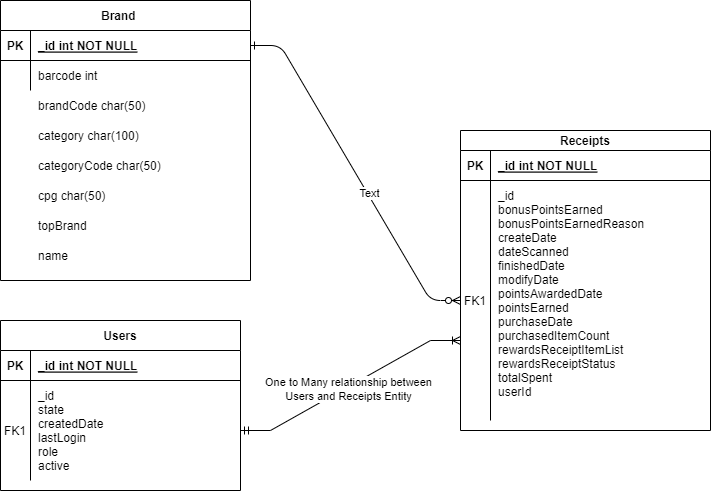

The diagram above was exported from draw.io. Its source (the exported page's mxGraphModel, read from the mxfile embedded in the PNG):
<mxGraphModel dx="1290" dy="566" grid="1" gridSize="10" guides="1" tooltips="1" connect="1" arrows="1" fold="1" page="1" pageScale="1" pageWidth="850" pageHeight="1100" math="0" shadow="0" extFonts="Permanent Marker^https://fonts.googleapis.com/css?family=Permanent+Marker">
  <root>
    <mxCell id="0" />
    <mxCell id="1" parent="0" />
    <mxCell id="C-vyLk0tnHw3VtMMgP7b-1" value="" style="edgeStyle=entityRelationEdgeStyle;endArrow=ERzeroToMany;startArrow=ERone;endFill=1;startFill=0;" parent="1" source="C-vyLk0tnHw3VtMMgP7b-24" target="C-vyLk0tnHw3VtMMgP7b-6" edge="1">
      <mxGeometry width="100" height="100" relative="1" as="geometry">
        <mxPoint x="340" y="720" as="sourcePoint" />
        <mxPoint x="440" y="620" as="targetPoint" />
      </mxGeometry>
    </mxCell>
    <mxCell id="ZnwJ6OgYzkyU8gJlKOeH-1" value="Text" style="edgeLabel;html=1;align=center;verticalAlign=middle;resizable=0;points=[];" vertex="1" connectable="0" parent="C-vyLk0tnHw3VtMMgP7b-1">
      <mxGeometry x="0.1345" y="2" relative="1" as="geometry">
        <mxPoint as="offset" />
      </mxGeometry>
    </mxCell>
    <mxCell id="C-vyLk0tnHw3VtMMgP7b-2" value="Receipts" style="shape=table;startSize=20;container=1;collapsible=1;childLayout=tableLayout;fixedRows=1;rowLines=0;fontStyle=1;align=center;resizeLast=1;" parent="1" vertex="1">
      <mxGeometry x="580" y="250" width="250" height="300" as="geometry" />
    </mxCell>
    <mxCell id="C-vyLk0tnHw3VtMMgP7b-3" value="" style="shape=partialRectangle;collapsible=0;dropTarget=0;pointerEvents=0;fillColor=none;points=[[0,0.5],[1,0.5]];portConstraint=eastwest;top=0;left=0;right=0;bottom=1;" parent="C-vyLk0tnHw3VtMMgP7b-2" vertex="1">
      <mxGeometry y="20" width="250" height="30" as="geometry" />
    </mxCell>
    <mxCell id="C-vyLk0tnHw3VtMMgP7b-4" value="PK" style="shape=partialRectangle;overflow=hidden;connectable=0;fillColor=none;top=0;left=0;bottom=0;right=0;fontStyle=1;" parent="C-vyLk0tnHw3VtMMgP7b-3" vertex="1">
      <mxGeometry width="30" height="30" as="geometry">
        <mxRectangle width="30" height="30" as="alternateBounds" />
      </mxGeometry>
    </mxCell>
    <mxCell id="C-vyLk0tnHw3VtMMgP7b-5" value="_id int NOT NULL " style="shape=partialRectangle;overflow=hidden;connectable=0;fillColor=none;top=0;left=0;bottom=0;right=0;align=left;spacingLeft=6;fontStyle=5;" parent="C-vyLk0tnHw3VtMMgP7b-3" vertex="1">
      <mxGeometry x="30" width="220" height="30" as="geometry">
        <mxRectangle width="220" height="30" as="alternateBounds" />
      </mxGeometry>
    </mxCell>
    <mxCell id="C-vyLk0tnHw3VtMMgP7b-6" value="" style="shape=partialRectangle;collapsible=0;dropTarget=0;pointerEvents=0;fillColor=none;points=[[0,0.5],[1,0.5]];portConstraint=eastwest;top=0;left=0;right=0;bottom=0;" parent="C-vyLk0tnHw3VtMMgP7b-2" vertex="1">
      <mxGeometry y="50" width="250" height="240" as="geometry" />
    </mxCell>
    <mxCell id="C-vyLk0tnHw3VtMMgP7b-7" value="FK1" style="shape=partialRectangle;overflow=hidden;connectable=0;fillColor=none;top=0;left=0;bottom=0;right=0;" parent="C-vyLk0tnHw3VtMMgP7b-6" vertex="1">
      <mxGeometry width="30" height="240" as="geometry">
        <mxRectangle width="30" height="240" as="alternateBounds" />
      </mxGeometry>
    </mxCell>
    <mxCell id="C-vyLk0tnHw3VtMMgP7b-8" value="_id&#10;  bonusPointsEarned&#10;  bonusPointsEarnedReason&#10;  createDate&#10;  dateScanned&#10;  finishedDate&#10;  modifyDate&#10;  pointsAwardedDate&#10;  pointsEarned&#10;  purchaseDate&#10;  purchasedItemCount&#10;  rewardsReceiptItemList&#10;  rewardsReceiptStatus&#10;  totalSpent&#10;  userId&#10; " style="shape=partialRectangle;overflow=hidden;connectable=0;fillColor=none;top=0;left=0;bottom=0;right=0;align=left;spacingLeft=6;" parent="C-vyLk0tnHw3VtMMgP7b-6" vertex="1">
      <mxGeometry x="30" width="220" height="240" as="geometry">
        <mxRectangle width="220" height="240" as="alternateBounds" />
      </mxGeometry>
    </mxCell>
    <mxCell id="C-vyLk0tnHw3VtMMgP7b-13" value="Users" style="shape=table;startSize=30;container=1;collapsible=1;childLayout=tableLayout;fixedRows=1;rowLines=0;fontStyle=1;align=center;resizeLast=1;" parent="1" vertex="1">
      <mxGeometry x="120" y="440" width="240" height="170" as="geometry" />
    </mxCell>
    <mxCell id="C-vyLk0tnHw3VtMMgP7b-14" value="" style="shape=partialRectangle;collapsible=0;dropTarget=0;pointerEvents=0;fillColor=none;points=[[0,0.5],[1,0.5]];portConstraint=eastwest;top=0;left=0;right=0;bottom=1;" parent="C-vyLk0tnHw3VtMMgP7b-13" vertex="1">
      <mxGeometry y="30" width="240" height="30" as="geometry" />
    </mxCell>
    <mxCell id="C-vyLk0tnHw3VtMMgP7b-15" value="PK" style="shape=partialRectangle;overflow=hidden;connectable=0;fillColor=none;top=0;left=0;bottom=0;right=0;fontStyle=1;" parent="C-vyLk0tnHw3VtMMgP7b-14" vertex="1">
      <mxGeometry width="30" height="30" as="geometry">
        <mxRectangle width="30" height="30" as="alternateBounds" />
      </mxGeometry>
    </mxCell>
    <mxCell id="C-vyLk0tnHw3VtMMgP7b-16" value="_id int NOT NULL " style="shape=partialRectangle;overflow=hidden;connectable=0;fillColor=none;top=0;left=0;bottom=0;right=0;align=left;spacingLeft=6;fontStyle=5;" parent="C-vyLk0tnHw3VtMMgP7b-14" vertex="1">
      <mxGeometry x="30" width="210" height="30" as="geometry">
        <mxRectangle width="210" height="30" as="alternateBounds" />
      </mxGeometry>
    </mxCell>
    <mxCell id="C-vyLk0tnHw3VtMMgP7b-17" value="" style="shape=partialRectangle;collapsible=0;dropTarget=0;pointerEvents=0;fillColor=none;points=[[0,0.5],[1,0.5]];portConstraint=eastwest;top=0;left=0;right=0;bottom=0;" parent="C-vyLk0tnHw3VtMMgP7b-13" vertex="1">
      <mxGeometry y="60" width="240" height="100" as="geometry" />
    </mxCell>
    <mxCell id="C-vyLk0tnHw3VtMMgP7b-18" value="FK1" style="shape=partialRectangle;overflow=hidden;connectable=0;fillColor=none;top=0;left=0;bottom=0;right=0;" parent="C-vyLk0tnHw3VtMMgP7b-17" vertex="1">
      <mxGeometry width="30" height="100" as="geometry">
        <mxRectangle width="30" height="100" as="alternateBounds" />
      </mxGeometry>
    </mxCell>
    <mxCell id="C-vyLk0tnHw3VtMMgP7b-19" value="_id&#10;state&#10;createdDate&#10;lastLogin&#10;role&#10;active" style="shape=partialRectangle;overflow=hidden;connectable=0;fillColor=none;top=0;left=0;bottom=0;right=0;align=left;spacingLeft=6;" parent="C-vyLk0tnHw3VtMMgP7b-17" vertex="1">
      <mxGeometry x="30" width="210" height="100" as="geometry">
        <mxRectangle width="210" height="100" as="alternateBounds" />
      </mxGeometry>
    </mxCell>
    <mxCell id="C-vyLk0tnHw3VtMMgP7b-23" value="Brand    " style="shape=table;startSize=30;container=1;collapsible=1;childLayout=tableLayout;fixedRows=1;rowLines=0;fontStyle=1;align=center;resizeLast=1;" parent="1" vertex="1">
      <mxGeometry x="120" y="120" width="250" height="280" as="geometry" />
    </mxCell>
    <mxCell id="C-vyLk0tnHw3VtMMgP7b-24" value="" style="shape=partialRectangle;collapsible=0;dropTarget=0;pointerEvents=0;fillColor=none;points=[[0,0.5],[1,0.5]];portConstraint=eastwest;top=0;left=0;right=0;bottom=1;" parent="C-vyLk0tnHw3VtMMgP7b-23" vertex="1">
      <mxGeometry y="30" width="250" height="30" as="geometry" />
    </mxCell>
    <mxCell id="C-vyLk0tnHw3VtMMgP7b-25" value="PK" style="shape=partialRectangle;overflow=hidden;connectable=0;fillColor=none;top=0;left=0;bottom=0;right=0;fontStyle=1;" parent="C-vyLk0tnHw3VtMMgP7b-24" vertex="1">
      <mxGeometry width="30" height="30" as="geometry">
        <mxRectangle width="30" height="30" as="alternateBounds" />
      </mxGeometry>
    </mxCell>
    <mxCell id="C-vyLk0tnHw3VtMMgP7b-26" value="_id int NOT NULL " style="shape=partialRectangle;overflow=hidden;connectable=0;fillColor=none;top=0;left=0;bottom=0;right=0;align=left;spacingLeft=6;fontStyle=5;" parent="C-vyLk0tnHw3VtMMgP7b-24" vertex="1">
      <mxGeometry x="30" width="220" height="30" as="geometry">
        <mxRectangle width="220" height="30" as="alternateBounds" />
      </mxGeometry>
    </mxCell>
    <mxCell id="C-vyLk0tnHw3VtMMgP7b-27" value="" style="shape=partialRectangle;collapsible=0;dropTarget=0;pointerEvents=0;fillColor=none;points=[[0,0.5],[1,0.5]];portConstraint=eastwest;top=0;left=0;right=0;bottom=0;" parent="C-vyLk0tnHw3VtMMgP7b-23" vertex="1">
      <mxGeometry y="60" width="250" height="30" as="geometry" />
    </mxCell>
    <mxCell id="C-vyLk0tnHw3VtMMgP7b-28" value="" style="shape=partialRectangle;overflow=hidden;connectable=0;fillColor=none;top=0;left=0;bottom=0;right=0;" parent="C-vyLk0tnHw3VtMMgP7b-27" vertex="1">
      <mxGeometry width="30" height="30" as="geometry">
        <mxRectangle width="30" height="30" as="alternateBounds" />
      </mxGeometry>
    </mxCell>
    <mxCell id="C-vyLk0tnHw3VtMMgP7b-29" value="barcode int" style="shape=partialRectangle;overflow=hidden;connectable=0;fillColor=none;top=0;left=0;bottom=0;right=0;align=left;spacingLeft=6;" parent="C-vyLk0tnHw3VtMMgP7b-27" vertex="1">
      <mxGeometry x="30" width="220" height="30" as="geometry">
        <mxRectangle width="220" height="30" as="alternateBounds" />
      </mxGeometry>
    </mxCell>
    <mxCell id="FjEV8Xz2ouHNXWiAs7VZ-1" value="brandCode char(50)" style="shape=partialRectangle;overflow=hidden;connectable=0;fillColor=none;top=0;left=0;bottom=0;right=0;align=left;spacingLeft=6;" parent="1" vertex="1">
      <mxGeometry x="150" y="210" width="220" height="30" as="geometry">
        <mxRectangle width="220" height="30" as="alternateBounds" />
      </mxGeometry>
    </mxCell>
    <mxCell id="FjEV8Xz2ouHNXWiAs7VZ-2" value="category char(100) " style="shape=partialRectangle;overflow=hidden;connectable=0;fillColor=none;top=0;left=0;bottom=0;right=0;align=left;spacingLeft=6;" parent="1" vertex="1">
      <mxGeometry x="150" y="240" width="220" height="30" as="geometry">
        <mxRectangle width="220" height="30" as="alternateBounds" />
      </mxGeometry>
    </mxCell>
    <mxCell id="FjEV8Xz2ouHNXWiAs7VZ-3" value="cpg char(50)" style="shape=partialRectangle;overflow=hidden;connectable=0;fillColor=none;top=0;left=0;bottom=0;right=0;align=left;spacingLeft=6;" parent="1" vertex="1">
      <mxGeometry x="150" y="300" width="220" height="30" as="geometry">
        <mxRectangle width="220" height="30" as="alternateBounds" />
      </mxGeometry>
    </mxCell>
    <mxCell id="FjEV8Xz2ouHNXWiAs7VZ-4" value="categoryCode char(50)" style="shape=partialRectangle;overflow=hidden;connectable=0;fillColor=none;top=0;left=0;bottom=0;right=0;align=left;spacingLeft=6;" parent="1" vertex="1">
      <mxGeometry x="150" y="270" width="220" height="30" as="geometry">
        <mxRectangle width="220" height="30" as="alternateBounds" />
      </mxGeometry>
    </mxCell>
    <mxCell id="FjEV8Xz2ouHNXWiAs7VZ-5" value="topBrand " style="shape=partialRectangle;overflow=hidden;connectable=0;fillColor=none;top=0;left=0;bottom=0;right=0;align=left;spacingLeft=6;" parent="1" vertex="1">
      <mxGeometry x="150" y="330" width="220" height="30" as="geometry">
        <mxRectangle width="220" height="30" as="alternateBounds" />
      </mxGeometry>
    </mxCell>
    <mxCell id="FjEV8Xz2ouHNXWiAs7VZ-6" value="name" style="shape=partialRectangle;overflow=hidden;connectable=0;fillColor=none;top=0;left=0;bottom=0;right=0;align=left;spacingLeft=6;" parent="1" vertex="1">
      <mxGeometry x="150" y="360" width="220" height="30" as="geometry">
        <mxRectangle width="220" height="30" as="alternateBounds" />
      </mxGeometry>
    </mxCell>
    <mxCell id="ZnwJ6OgYzkyU8gJlKOeH-4" value="" style="edgeStyle=entityRelationEdgeStyle;fontSize=12;html=1;endArrow=ERoneToMany;startArrow=ERmandOne;rounded=0;exitX=1;exitY=0.5;exitDx=0;exitDy=0;" edge="1" parent="1" source="C-vyLk0tnHw3VtMMgP7b-17">
      <mxGeometry width="100" height="100" relative="1" as="geometry">
        <mxPoint x="480" y="560" as="sourcePoint" />
        <mxPoint x="580" y="460" as="targetPoint" />
      </mxGeometry>
    </mxCell>
    <mxCell id="ZnwJ6OgYzkyU8gJlKOeH-5" value="One to Many relationship between &lt;br&gt;Users and Receipts Entity" style="edgeLabel;html=1;align=center;verticalAlign=middle;resizable=0;points=[];" vertex="1" connectable="0" parent="ZnwJ6OgYzkyU8gJlKOeH-4">
      <mxGeometry x="-0.0318" y="-2" relative="1" as="geometry">
        <mxPoint as="offset" />
      </mxGeometry>
    </mxCell>
  </root>
</mxGraphModel>